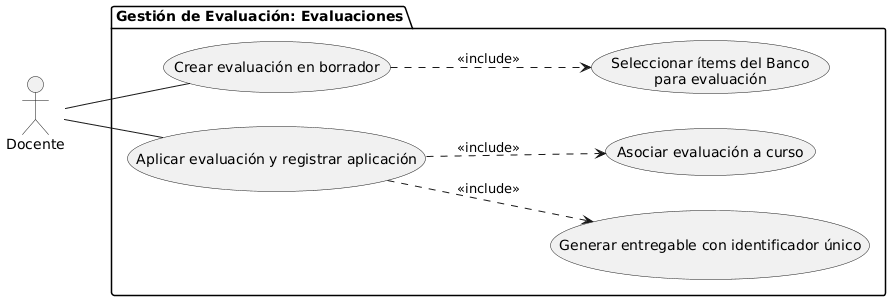

The diagram above was rendered by PlantUML. Its source (embedded in the PNG):
@startuml
left to right direction

actor Docente

package "Gestión de Evaluación: Evaluaciones" {
  usecase "Crear evaluación en borrador" as UCGE07
  usecase "Seleccionar ítems del Banco\npara evaluación" as UCGE08
  usecase "Generar entregable con identificador único" as UCGE09
  usecase "Asociar evaluación a curso" as UCGE10
  usecase "Aplicar evaluación y registrar aplicación" as UCGE11
}

' Vínculos con el actor
Docente -- UCGE07
Docente -- UCGE11

' Relaciones entre CU (solo los originales)
' Construcción de la evaluación en borrador incluye selección de ítems y generación del entregable
UCGE07 ..> UCGE08 : <<include>>

' Para aplicar una evaluación, debe estar asociada a un curso y contar con entregable
UCGE11 ..> UCGE10 : <<include>>
UCGE11 ..> UCGE09 : <<include>>
@enduml